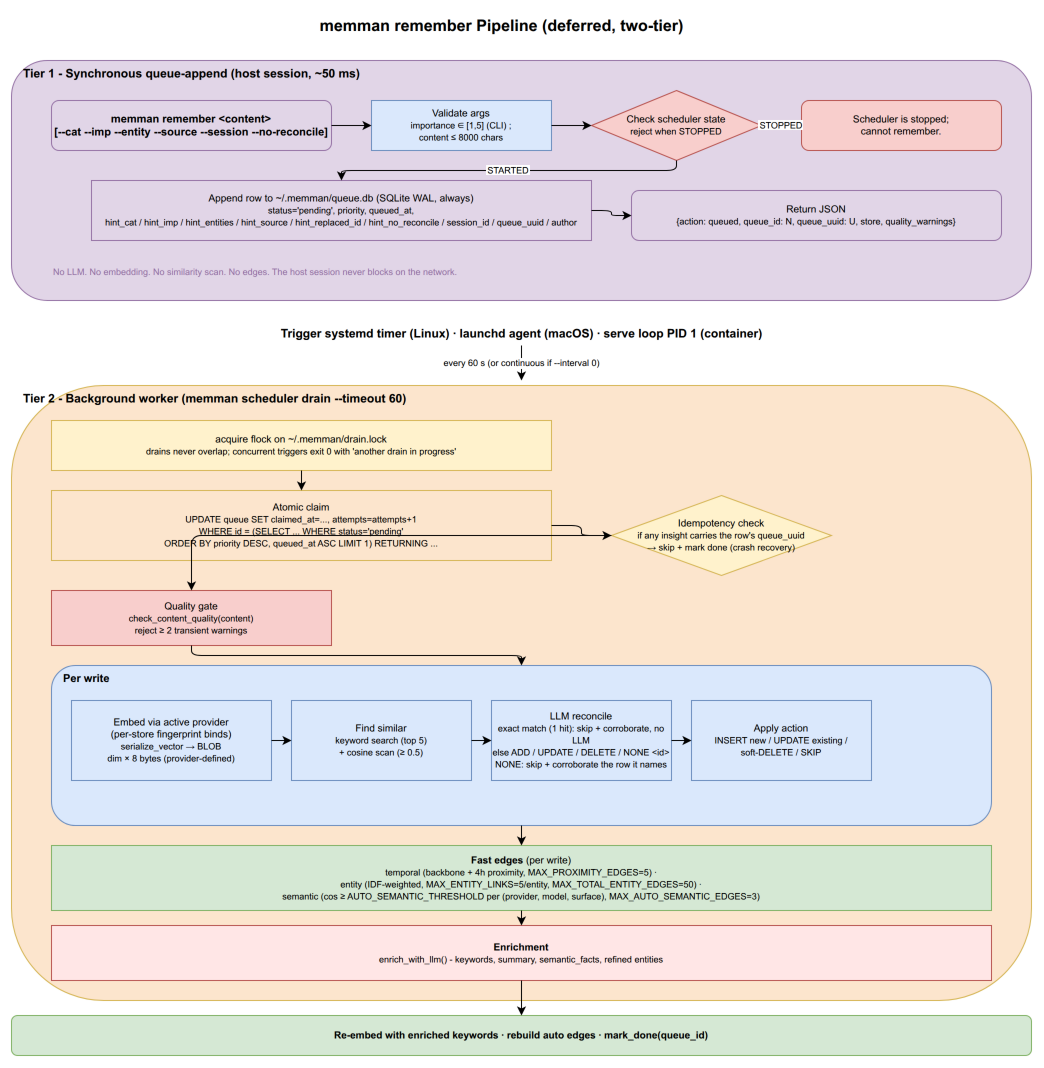

The diagram above was exported from draw.io. Its source (the exported page's mxGraphModel, read from the mxfile embedded in the PNG):
<mxGraphModel dx="1422" dy="1400" grid="1" gridSize="10" guides="1" tooltips="1" connect="1" arrows="1" fold="1" page="1" pageScale="1" pageWidth="1100" pageHeight="1500" math="0" shadow="0">
  <root>
    <mxCell id="0" />
    <mxCell id="1" parent="0" />
    <mxCell id="r_title" value="&lt;b&gt;memman remember Pipeline (deferred, two-tier)&lt;/b&gt;" style="text;html=1;align=center;verticalAlign=middle;fontSize=16;strokeColor=none;fillColor=none;" vertex="1" parent="1">
      <mxGeometry x="280" y="10" width="500" height="30" as="geometry" />
    </mxCell>
    <mxCell id="t1_box" value="&lt;b&gt;Tier 1 - Synchronous queue-append (host session, ~50 ms)&lt;/b&gt;" style="rounded=1;whiteSpace=wrap;html=1;fillColor=#e1d5e7;strokeColor=#9673a6;verticalAlign=top;fontSize=12;align=left;spacingLeft=10;" vertex="1" parent="1">
      <mxGeometry x="40" y="60" width="1020" height="240" as="geometry" />
    </mxCell>
    <mxCell id="r_start" value="memman remember &amp;lt;content&amp;gt;&lt;br&gt;[--cat --imp --entity --source --session --no-reconcile]" style="rounded=1;whiteSpace=wrap;html=1;fillColor=#e1d5e7;strokeColor=#9673a6;fontSize=11;fontStyle=1;" vertex="1" parent="1">
      <mxGeometry x="80" y="100" width="280" height="50" as="geometry" />
    </mxCell>
    <mxCell id="r_validate" value="Validate args&lt;br&gt;&lt;font style=&quot;font-size:9px&quot;&gt;importance ∈ [1,5] (CLI) ;&lt;br&gt;content ≤ 8000 chars&lt;/font&gt;" style="rounded=0;whiteSpace=wrap;html=1;fillColor=#dae8fc;strokeColor=#6c8ebf;fontSize=10;" vertex="1" parent="1">
      <mxGeometry x="400" y="100" width="180" height="50" as="geometry" />
    </mxCell>
    <mxCell id="r_check_state" value="Check scheduler state&lt;br&gt;&lt;font style=&quot;font-size:9px&quot;&gt;reject when STOPPED&lt;/font&gt;" style="rhombus;whiteSpace=wrap;html=1;fillColor=#f8cecc;strokeColor=#b85450;fontSize=10;" vertex="1" parent="1">
      <mxGeometry x="620" y="90" width="170" height="70" as="geometry" />
    </mxCell>
    <mxCell id="r_reject" value="Scheduler is stopped;&lt;br&gt;cannot remember." style="rounded=1;whiteSpace=wrap;html=1;fillColor=#f8cecc;strokeColor=#b85450;fontSize=10;" vertex="1" parent="1">
      <mxGeometry x="830" y="100" width="200" height="50" as="geometry" />
    </mxCell>
    <mxCell id="r_enqueue" value="Append row to ~/.memman/queue.db (SQLite WAL, always)&lt;br&gt;&lt;font style=&quot;font-size:9px&quot;&gt;status='pending', priority, queued_at,&lt;br&gt;hint_cat / hint_imp / hint_entities / hint_source / hint_replaced_id / hint_no_reconcile / session_id / queue_uuid / author&lt;/font&gt;" style="rounded=0;whiteSpace=wrap;html=1;fillColor=#e1d5e7;strokeColor=#9673a6;fontSize=10;" vertex="1" parent="1">
      <mxGeometry x="120" y="180" width="500" height="60" as="geometry" />
    </mxCell>
    <mxCell id="r_return" value="Return JSON&lt;br&gt;&lt;font style=&quot;font-size:9px&quot;&gt;{action: queued, queue_id: N, queue_uuid: U, store, quality_warnings}&lt;/font&gt;" style="rounded=1;whiteSpace=wrap;html=1;fillColor=#e1d5e7;strokeColor=#9673a6;fontSize=10;" vertex="1" parent="1">
      <mxGeometry x="660" y="190" width="370" height="50" as="geometry" />
    </mxCell>
    <mxCell id="r_t1_note" value="&lt;font style=&quot;font-size:9px;color:#9673a6&quot;&gt;No LLM. No embedding. No similarity scan. No edges. The host session never blocks on the network.&lt;/font&gt;" style="text;html=1;align=left;fontSize=9;fillColor=none;strokeColor=none;fontColor=#9673a6;" vertex="1" parent="1">
      <mxGeometry x="80" y="260" width="900" height="30" as="geometry" />
    </mxCell>
    <mxCell id="r_e1" style="edgeStyle=orthogonalEdgeStyle;rounded=1;" edge="1" parent="1" source="r_start" target="r_validate">
      <mxGeometry relative="1" as="geometry" />
    </mxCell>
    <mxCell id="r_e2" style="edgeStyle=orthogonalEdgeStyle;rounded=1;" edge="1" parent="1" source="r_validate" target="r_check_state">
      <mxGeometry relative="1" as="geometry" />
    </mxCell>
    <mxCell id="r_e3" value="STOPPED" style="edgeStyle=orthogonalEdgeStyle;rounded=1;fontSize=9;strokeColor=#b85450;" edge="1" parent="1" source="r_check_state" target="r_reject">
      <mxGeometry relative="1" as="geometry" />
    </mxCell>
    <mxCell id="r_e4" value="STARTED" style="edgeStyle=orthogonalEdgeStyle;rounded=1;fontSize=9;" edge="1" parent="1" source="r_check_state" target="r_enqueue">
      <mxGeometry relative="1" as="geometry" />
    </mxCell>
    <mxCell id="r_e5" style="edgeStyle=orthogonalEdgeStyle;rounded=1;" edge="1" parent="1" source="r_enqueue" target="r_return">
      <mxGeometry relative="1" as="geometry" />
    </mxCell>
    <mxCell id="r_trigger" value="&lt;b&gt;Trigger&lt;/b&gt;  systemd timer (Linux)  ·  launchd agent (macOS)  ·  serve loop PID 1 (container)" style="text;html=1;align=center;fontSize=12;fillColor=none;strokeColor=none;fontStyle=1;" vertex="1" parent="1">
      <mxGeometry x="40" y="320" width="1020" height="20" as="geometry" />
    </mxCell>
    <mxCell id="r_trigger_arrow" value="every 60 s (or continuous if --interval 0)" style="endArrow=classic;html=1;exitX=0.5;exitY=1;exitDx=0;exitDy=0;entryX=0.5;entryY=0;entryDx=0;entryDy=0;fontSize=9;" edge="1" parent="1">
      <mxGeometry relative="1" as="geometry">
        <mxPoint x="550" y="345" as="sourcePoint" />
        <mxPoint x="550" y="380" as="targetPoint" />
      </mxGeometry>
    </mxCell>
    <mxCell id="t2_box" value="&lt;b&gt;Tier 2 - Background worker (memman scheduler drain --timeout 60)&lt;/b&gt;" style="rounded=1;whiteSpace=wrap;html=1;fillColor=#fce5cd;strokeColor=#d6b656;verticalAlign=top;fontSize=12;align=left;spacingLeft=10;" vertex="1" parent="1">
      <mxGeometry x="40" y="385" width="1020" height="615" as="geometry" />
    </mxCell>
    <mxCell id="r_lock" value="acquire flock on ~/.memman/drain.lock&lt;br&gt;&lt;font style=&quot;font-size:9px&quot;&gt;drains never overlap; concurrent triggers exit 0 with 'another drain in progress'&lt;/font&gt;" style="rounded=0;whiteSpace=wrap;html=1;fillColor=#fff2cc;strokeColor=#d6b656;fontSize=10;" vertex="1" parent="1">
      <mxGeometry x="80" y="420" width="500" height="50" as="geometry" />
    </mxCell>
    <mxCell id="r_claim" value="Atomic claim&lt;br&gt;&lt;font style=&quot;font-size:9px&quot;&gt;UPDATE queue SET claimed_at=..., attempts=attempts+1&lt;br&gt;WHERE id = (SELECT ... WHERE status='pending'&lt;br&gt;ORDER BY priority DESC, queued_at ASC LIMIT 1) RETURNING ...&lt;/font&gt;" style="rounded=0;whiteSpace=wrap;html=1;fillColor=#fce5cd;strokeColor=#d6b656;fontSize=10;" vertex="1" parent="1">
      <mxGeometry x="80" y="490" width="500" height="70" as="geometry" />
    </mxCell>
    <mxCell id="r_idem" value="Idempotency check&lt;br&gt;&lt;font style=&quot;font-size:9px&quot;&gt;if any insight carries the row's queue_uuid&lt;br&gt;→ skip + mark done (crash recovery)&lt;/font&gt;" style="rhombus;whiteSpace=wrap;html=1;fillColor=#fff2cc;strokeColor=#d6b656;fontSize=10;" vertex="1" parent="1">
      <mxGeometry x="640" y="495" width="220" height="80" as="geometry" />
    </mxCell>
    <mxCell id="r_qg" value="Quality gate&lt;br&gt;&lt;font style=&quot;font-size:9px&quot;&gt;check_content_quality(content)&lt;br&gt;reject ≥ 2 transient warnings&lt;/font&gt;" style="rounded=0;whiteSpace=wrap;html=1;fillColor=#f8cecc;strokeColor=#b85450;fontSize=10;" vertex="1" parent="1">
      <mxGeometry x="80" y="590" width="280" height="55" as="geometry" />
    </mxCell>
    <mxCell id="r_perfact" value="&lt;b&gt;Per write&lt;/b&gt;" style="rounded=1;whiteSpace=wrap;html=1;fillColor=#dae8fc;strokeColor=#6c8ebf;verticalAlign=top;fontSize=11;align=left;spacingLeft=10;" vertex="1" parent="1">
      <mxGeometry x="80" y="665" width="940" height="160" as="geometry" />
    </mxCell>
    <mxCell id="r_embed" value="Embed via active provider&lt;br&gt;(per-store fingerprint binds)&lt;br&gt;&lt;font style=&quot;font-size:9px&quot;&gt;serialize_vector → BLOB&lt;br&gt;dim × 8 bytes (provider-defined)&lt;/font&gt;" style="rounded=0;whiteSpace=wrap;html=1;fillColor=#dae8fc;strokeColor=#6c8ebf;fontSize=10;" vertex="1" parent="1">
      <mxGeometry x="100" y="700" width="200" height="80" as="geometry" />
    </mxCell>
    <mxCell id="r_sim" value="Find similar&lt;br&gt;&lt;font style=&quot;font-size:9px&quot;&gt;keyword search (top 5)&lt;br&gt;+ cosine scan (≥ 0.5)&lt;/font&gt;" style="rounded=0;whiteSpace=wrap;html=1;fillColor=#dae8fc;strokeColor=#6c8ebf;fontSize=10;" vertex="1" parent="1">
      <mxGeometry x="320" y="700" width="180" height="80" as="geometry" />
    </mxCell>
    <mxCell id="r_recon" value="LLM reconcile&lt;br&gt;&lt;font style=&quot;font-size:9px&quot;&gt;exact match (1 hit): skip + corroborate, no LLM&lt;br&gt;else ADD / UPDATE / DELETE / NONE &amp;lt;id&amp;gt;&lt;br&gt;NONE: skip + corroborate the row it names&lt;/font&gt;" style="rounded=0;whiteSpace=wrap;html=1;fillColor=#dae8fc;strokeColor=#6c8ebf;fontSize=10;" vertex="1" parent="1">
      <mxGeometry x="520" y="700" width="180" height="80" as="geometry" />
    </mxCell>
    <mxCell id="r_apply" value="Apply action&lt;br&gt;&lt;font style=&quot;font-size:9px&quot;&gt;INSERT new / UPDATE existing /&lt;br&gt;soft-DELETE / SKIP&lt;/font&gt;" style="rounded=0;whiteSpace=wrap;html=1;fillColor=#dae8fc;strokeColor=#6c8ebf;fontSize=10;" vertex="1" parent="1">
      <mxGeometry x="720" y="700" width="180" height="80" as="geometry" />
    </mxCell>
    <mxCell id="r_e_pf1" style="edgeStyle=orthogonalEdgeStyle;rounded=1;" edge="1" parent="1" source="r_embed" target="r_sim">
      <mxGeometry relative="1" as="geometry" />
    </mxCell>
    <mxCell id="r_e_pf2" style="edgeStyle=orthogonalEdgeStyle;rounded=1;" edge="1" parent="1" source="r_sim" target="r_recon">
      <mxGeometry relative="1" as="geometry" />
    </mxCell>
    <mxCell id="r_e_pf3" style="edgeStyle=orthogonalEdgeStyle;rounded=1;" edge="1" parent="1" source="r_recon" target="r_apply">
      <mxGeometry relative="1" as="geometry" />
    </mxCell>
    <mxCell id="r_fast" value="&lt;b&gt;Fast edges&lt;/b&gt; (per write)&lt;br&gt;&lt;font style=&quot;font-size:9px&quot;&gt;temporal (backbone + 4h proximity, MAX_PROXIMITY_EDGES=5) ·&lt;br&gt;entity (IDF-weighted, MAX_ENTITY_LINKS=5/entity, MAX_TOTAL_ENTITY_EDGES=50) ·&lt;br&gt;semantic (cos ≥ AUTO_SEMANTIC_THRESHOLD per (provider, model, surface), MAX_AUTO_SEMANTIC_EDGES=3)&lt;/font&gt;" style="rounded=0;whiteSpace=wrap;html=1;fillColor=#d5e8d4;strokeColor=#82b366;fontSize=10;" vertex="1" parent="1">
      <mxGeometry x="80" y="845" width="940" height="65" as="geometry" />
    </mxCell>
    <mxCell id="r_parallel" value="&lt;b&gt;Enrichment&lt;/b&gt;&lt;br&gt;&lt;font style=&quot;font-size:9px&quot;&gt;enrich_with_llm() - keywords, summary, semantic_facts, refined entities&lt;/font&gt;" style="rounded=0;whiteSpace=wrap;html=1;fillColor=#FFE6E6;strokeColor=#b85450;fontSize=10;" vertex="1" parent="1">
      <mxGeometry x="80" y="925" width="940" height="55" as="geometry" />
    </mxCell>
    <mxCell id="r_done" value="Re-embed with enriched keywords  ·  rebuild auto edges  ·  mark_done(queue_id)" style="rounded=1;whiteSpace=wrap;html=1;fillColor=#d5e8d4;strokeColor=#82b366;fontSize=10;fontStyle=1;" vertex="1" parent="1">
      <mxGeometry x="40" y="1015" width="1020" height="40" as="geometry" />
    </mxCell>
    <mxCell id="r_e_lock_claim" style="edgeStyle=orthogonalEdgeStyle;rounded=1;" edge="1" parent="1" source="r_lock" target="r_claim">
      <mxGeometry relative="1" as="geometry" />
    </mxCell>
    <mxCell id="r_e_claim_idem" style="edgeStyle=orthogonalEdgeStyle;rounded=1;" edge="1" parent="1" source="r_claim" target="r_idem">
      <mxGeometry relative="1" as="geometry" />
    </mxCell>
    <mxCell id="r_e_idem_qg" style="edgeStyle=orthogonalEdgeStyle;rounded=1;" edge="1" parent="1" source="r_idem" target="r_qg">
      <mxGeometry relative="1" as="geometry" />
    </mxCell>
    <mxCell id="r_e_qg_pf" style="edgeStyle=orthogonalEdgeStyle;rounded=1;" edge="1" parent="1" source="r_qg" target="r_perfact">
      <mxGeometry relative="1" as="geometry" />
    </mxCell>
    <mxCell id="r_e_pf_fast" style="edgeStyle=orthogonalEdgeStyle;rounded=1;" edge="1" parent="1" source="r_perfact" target="r_fast">
      <mxGeometry relative="1" as="geometry" />
    </mxCell>
    <mxCell id="r_e_fast_par" style="edgeStyle=orthogonalEdgeStyle;rounded=1;" edge="1" parent="1" source="r_fast" target="r_parallel">
      <mxGeometry relative="1" as="geometry" />
    </mxCell>
    <mxCell id="r_e_par_done" style="edgeStyle=orthogonalEdgeStyle;rounded=1;" edge="1" parent="1" source="r_parallel" target="r_done">
      <mxGeometry relative="1" as="geometry" />
    </mxCell>
  </root>
</mxGraphModel>